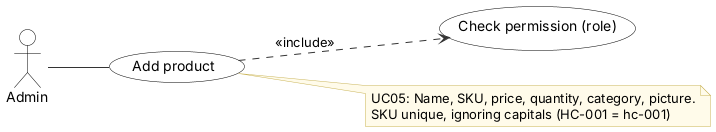

The diagram above was rendered by PlantUML. Its source (embedded in the PNG):
@startuml
' Use case UC05 Add product - Inventory & POS System v0.20.4 (report, Lecture 5; redrawn 2026-10-12)
' Edit: paste into draw.io (Arrange > Insert > Advanced > PlantUML) or planttext.com
skinparam defaultFontName Arial
skinparam shadowing false
skinparam ArrowColor #333333
skinparam rectangle {
  BackgroundColor White
  BorderColor Black
}
skinparam usecase {
  BackgroundColor White
  BorderColor Black
}
skinparam class {
  BackgroundColor White
  BorderColor Black
  HeaderBackgroundColor #E6F1EE
}
skinparam activity {
  BackgroundColor White
  BorderColor Black
}
skinparam state {
  BackgroundColor White
  BorderColor Black
}
skinparam sequence {
  ParticipantBackgroundColor White
  ParticipantBorderColor Black
  LifeLineBorderColor #888888
  ActorBorderColor Black
  ActorBackgroundColor White
}
skinparam note {
  BackgroundColor #FFFBEA
  BorderColor #C9B458
}
skinparam swimlaneWidth same
hide circle

left to right direction
actor "Admin" as Admin
usecase "Add product" as U
usecase "Check permission (role)" as I0
U ..> I0 : <<include>>
Admin -- U
note right of U
  UC05: Name, SKU, price, quantity, category, picture.
  SKU unique, ignoring capitals (HC-001 = hc-001)
end note
@enduml